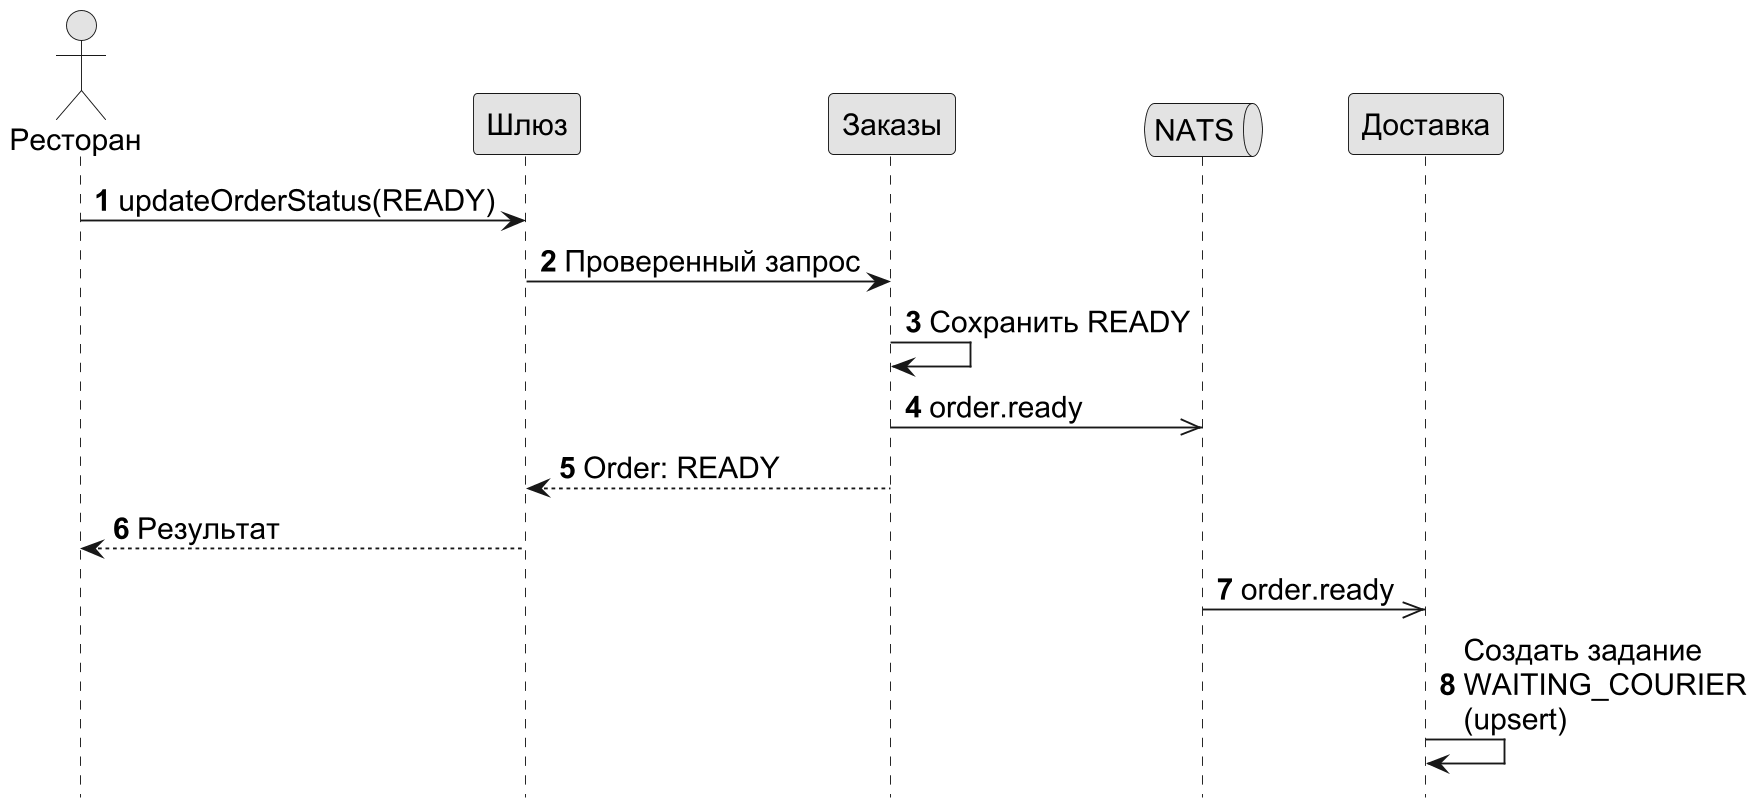

The diagram above was rendered by PlantUML. Its source (embedded in the PNG):
@startuml
skinparam defaultFontName Arial
skinparam defaultFontSize 16
skinparam shadowing false
skinparam dpi 180
skinparam monochrome true
skinparam componentStyle uml2
hide footbox
skinparam maxMessageSize 170
autonumber
actor "Ресторан" as R
participant "Шлюз" as G
participant "Заказы" as O
queue "NATS" as N
participant "Доставка" as D
R -> G : updateOrderStatus(READY)
G -> O : Проверенный запрос
O -> O : Сохранить READY
O ->> N : order.ready
O --> G : Order: READY
G --> R : Результат
N ->> D : order.ready
D -> D : Создать задание\nWAITING_COURIER (upsert)
@enduml